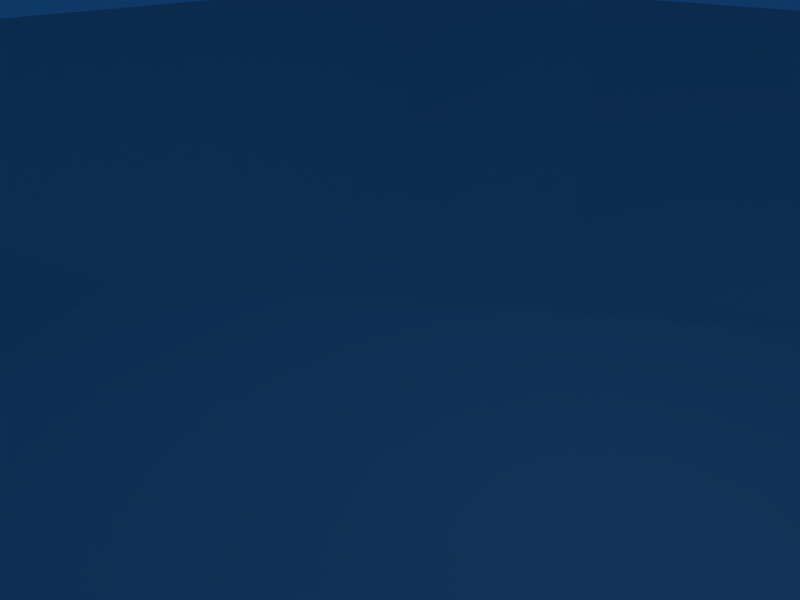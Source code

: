# Source: sunshine.blend  (saved by Blender 2.49.2; exported with 4.5.12 LTS)
import bpy
from mathutils import Matrix  # noqa: F401  (used for matrix-valued properties, if any)

bpy.ops.wm.read_factory_settings(use_empty=True)
scene = bpy.context.scene
scene.name = 'Scene'

# ---- collections
col_collection_1 = bpy.data.collections.new('Collection 1'); scene.collection.children.link(col_collection_1)

# ---- materials (node trees are filled in below, after node groups)
mat_material_001 = bpy.data.materials.new('Material.001')
mat_material_001.alpha_threshold = 0.0
mat_material_001.roughness = 0.5
mat_material_001.specular_intensity = 0.0
mat_material_001.line_color = (0.0, 0.0, 0.0, 1.0)

# ---- material node trees

# ---- world
world_world = bpy.data.worlds.new('World'); scene.world = world_world
world_world.color = (0.05656, 0.2208, 0.4)
world_world.use_sun_shadow = False
world_world.sun_shadow_jitter_overblur = 0.0
world_world.cycles.sampling_method = 'MANUAL'
world_world.cycles.sample_map_resolution = 256

# ---- cameras
cam_camera = bpy.data.cameras.new('Camera')
cam_camera.passepartout_alpha = 0.2
cam_camera.clip_end = 100.0
cam_camera.lens = 35.0
cam_camera.ortho_scale = 7.314
cam_camera.show_passepartout = False
cam_camera.show_safe_areas = True
cam_camera.dof.focus_distance = 0.0
cam_camera.dof.aperture_fstop = 128.0

# ---- lights
light_spot = bpy.data.lights.new('Spot', 'POINT')
light_spot.transmission_factor = 0.0
light_spot.cutoff_distance = 30.0
light_spot.energy = 100.0
light_spot.shadow_buffer_clip_start = 1.001
light_spot.shadow_soft_size = 1.0
light_spot.shadow_maximum_resolution = 0.006
light_spot.use_absolute_resolution = True
light_spot.cycles.use_multiple_importance_sampling = False

# ---- meshes
me_plane = bpy.data.meshes.new('Plane')
me_plane.from_pydata([(0.8056, 0.8056, 0.04762), (0.8056, -0.8056, 0.04762), (-0.8056, -0.8056, 0.04762), (-0.8056, 0.8056, 0.04762), (0.8952, 0.2984, 0.04762), (0.8952, -0.2984, 0.04762), (-0.8952, -0.2984, 0.04762), (-0.8952, 0.2984, 0.04762), (0.2984, -0.8952, 0.04762), (-0.2984, -0.8952, 0.04762), (0.2984, 0.8952, 0.04762), (-0.2984, 0.8952, 0.04762), (-0.3333, 0.3333, -0.07933), (0.3333, 0.3333, -0.146), (0.3333, -0.3333, -0.07933), (-0.3333, -0.3333, -0.146), (-0.5968, -0.8952, 0.04762), (-0.5968, 0.8952, 0.04762), (-0.6667, 0.3333, 0.1667), (-0.6667, -0.3333, 0.1667), (0.8952, -0.5968, 0.04762), (-0.8952, -0.5968, 0.04762), (-0.3333, -0.6667, 0.1667), (0.3333, -0.6667, 0.1667), (-0.6667, -0.6667, 0.1667), (0.5968, -0.8952, 0.04762), (0.5968, 0.8952, 0.04762), (0.6667, 0.3333, 0.1667), (0.6667, -0.3333, 0.1667), (0.6667, -0.6667, 0.1667), (0.8952, 0.5968, 0.04762), (-0.8952, 0.5968, 0.04762), (-0.3333, 0.6667, 0.1667), (0.3333, 0.6667, 0.1667), (-0.6667, 0.6667, 0.1667), (0.6667, 0.6667, 0.1667), (-0.3333, 1.788e-07, -0.07933), (0.3333, 5.96e-08, -0.07933), (-0.1111, 0.3333, -0.1127), (0.1111, 0.3333, -0.07933), (0.1111, -0.3333, -0.1127), (-0.1111, -0.3333, -0.07933)], [], [(6, 19, 18, 7), (8, 23, 22, 9), (16, 24, 21, 2), (24, 19, 6, 21), (9, 22, 24, 16), (22, 15, 19, 24), (28, 5, 4, 27), (20, 29, 25, 1), (29, 23, 8, 25), (5, 28, 29, 20), (28, 14, 23, 29), (33, 10, 11, 32), (18, 34, 31, 7), (34, 17, 3, 31), (12, 32, 34, 18), (32, 11, 17, 34), (27, 35, 33, 13), (35, 26, 10, 33), (4, 30, 35, 27), (30, 0, 26, 35), (36, 18, 19), (15, 36, 19), (36, 12, 18), (37, 28, 27), (13, 37, 27), (37, 14, 28), (40, 41, 22, 23), (14, 40, 23), (41, 15, 22), (38, 39, 33, 32), (12, 38, 32), (39, 13, 33), (41, 40, 37, 36), (15, 41, 36), (40, 14, 37), (39, 38, 36, 37), (13, 39, 37), (38, 12, 36)])
me_plane.polygons.foreach_set('use_smooth', [True] * 38)
_uv = me_plane.uv_layers.new(name='UVTex')
_uv.uv.foreach_set('vector', [4.5, 1.809, 3.055, 1.76, 3.055, -0.7667, 4.492, -0.8157, -0.8118, 4.476, -0.7639, 3.029, 1.758, 3.027, 1.787, 4.476, 3.112, 4.424, 3.017, 3.013, 4.426, 3.132, 4.415, 4.435, 3.017, 3.013, 3.055, 1.76, 4.5, 1.809, 4.426, 3.132, 1.787, 4.476, 1.758, 3.027, 3.017, 3.013, 3.112, 4.424, 1.758, 3.027, 1.643, 1.604, 3.055, 1.76, 3.017, 3.013, -2.053, 1.746, -3.5, 1.775, -3.48, -0.841, -2.048, -0.7796, -3.44, 3.103, -2.026, 3.0, -2.136, 4.411, -3.442, 4.409, -2.026, 3.0, -0.7639, 3.029, -0.8118, 4.476, -2.136, 4.411, -3.5, 1.775, -2.053, 1.746, -2.026, 3.0, -3.44, 3.103, -2.053, 1.746, -0.5863, 1.557, -0.7639, 3.029, -2.026, 3.0, -0.7479, -2.051, -0.7923, -3.481, 1.8, -3.477, 1.759, -2.042, 3.055, -0.7667, 3.018, -2.021, 4.437, -2.125, 4.492, -0.8157, 3.018, -2.021, 3.106, -3.438, 4.428, -3.447, 4.437, -2.125, 1.588, -0.5751, 1.759, -2.042, 3.018, -2.021, 3.055, -0.7667, 1.759, -2.042, 1.8, -3.477, 3.106, -3.438, 3.018, -2.021, -2.048, -0.7796, -2.006, -2.032, -0.7479, -2.051, -0.6372, -0.6237, -2.006, -2.032, -2.091, -3.442, -0.7923, -3.481, -0.7479, -2.051, -3.48, -0.841, -3.417, -2.142, -2.006, -2.032, -2.048, -0.7796, -3.417, -2.142, -3.404, -3.455, -2.091, -3.442, -2.006, -2.032, 1.608, 0.4728, 3.055, -0.7667, 3.055, 1.76, 1.643, 1.604, 1.608, 0.4728, 3.055, 1.76, 1.608, 0.4728, 1.588, -0.5751, 3.055, -0.7667, -0.6039, 0.5078, -2.053, 1.746, -2.048, -0.7796, -0.6372, -0.6237, -0.6039, 0.5078, -2.048, -0.7796, -0.6039, 0.5078, -0.5863, 1.557, -2.053, 1.746, 0.1466, 1.615, 0.8899, 1.556, 1.758, 3.027, -0.7639, 3.029, -0.5863, 1.557, 0.1466, 1.615, -0.7639, 3.029, 0.8899, 1.556, 1.643, 1.604, 1.758, 3.027, 0.8573, -0.6322, 0.1155, -0.5742, -0.7479, -2.051, 1.759, -2.042, 1.588, -0.5751, 0.8573, -0.6322, 1.759, -2.042, 0.1155, -0.5742, -0.6372, -0.6237, -0.7479, -2.051, 0.8899, 1.556, 0.1466, 1.615, -0.6039, 0.5078, 1.608, 0.4728, 1.643, 1.604, 0.8899, 1.556, 1.608, 0.4728, 0.1466, 1.615, -0.5863, 1.557, -0.6039, 0.5078, 0.1155, -0.5742, 0.8573, -0.6322, 1.608, 0.4728, -0.6039, 0.5078, -0.6372, -0.6237, 0.1155, -0.5742, -0.6039, 0.5078, 0.8573, -0.6322, 1.588, -0.5751, 1.608, 0.4728])
me_plane.materials.append(mat_material_001)
me_plane.use_remesh_preserve_volume = False
me_plane.use_remesh_preserve_attributes = False
me_plane.use_mirror_vertex_groups = False
me_plane.update()

# ---- objects
ob_plane = bpy.data.objects.new('Plane', me_plane)
ob_lamp = bpy.data.objects.new('Lamp', light_spot)
ob_camera = bpy.data.objects.new('Camera', cam_camera)

# ---- transforms, parenting, visibility, modifiers, constraints
ob_plane.location = (0.0, 0.0, -1.0)
ob_plane.scale = (30.0, 30.0, 21.0)
ob_plane.lock_rotations_4d = False
ob_plane.empty_display_type = 'ARROWS'
ob_plane.lineart.crease_threshold = 0.0
ob_lamp.location = (4.076, 1.005, 5.904)
ob_lamp.rotation_euler = (0.6503, 0.05522, 1.866)
ob_lamp.lock_rotations_4d = False
ob_lamp.empty_display_type = 'ARROWS'
ob_lamp.color = (0.0, 0.0, 0.0, 0.0)
ob_lamp.lineart.crease_threshold = 0.0
ob_camera.location = (7.481, -6.508, 5.344)
ob_camera.rotation_euler = (1.109, 0.01082, 0.8149)
ob_camera.lock_rotations_4d = False
ob_camera.empty_display_type = 'ARROWS'
ob_camera.color = (0.0, 0.0, 0.0, 0.0)
ob_camera.display_type = 'WIRE'
ob_camera.lineart.crease_threshold = 0.0

# ---- collection membership
col_collection_1.objects.link(ob_plane)
col_collection_1.objects.link(ob_lamp)
col_collection_1.objects.link(ob_camera)

# ---- scene / render settings (as saved in the file)
scene.camera = ob_camera
scene.frame_start = 1; scene.frame_end = 250; scene.frame_set(1)
scene.render.engine = 'BLENDER_EEVEE_NEXT'
scene.render.image_settings.file_format = 'JPEG'
scene.render.image_settings.color_mode = 'RGB'
scene.render.image_settings.compression = 90
scene.render.resolution_x = 800
scene.render.resolution_y = 600
scene.render.pixel_aspect_x = 100.0
scene.render.pixel_aspect_y = 100.0
scene.render.fps = 25
scene.render.dither_intensity = 0.0
scene.render.use_compositing = False
scene.render.use_sequencer = False
scene.render.bake_margin = 2
scene.render.bake_bias = 0.0
scene.render.use_stamp_time = False
scene.render.use_stamp_date = False
scene.render.use_stamp_frame = False
scene.render.use_stamp_camera = False
scene.render.use_stamp_scene = False
scene.render.use_stamp_filename = False
scene.render.use_stamp_render_time = False
scene.render.stamp_font_size = 0
scene.cycles.use_denoising = False
scene.cycles.samples = 10
scene.cycles.sampling_pattern = 'TABULATED_SOBOL'
scene.cycles.light_sampling_threshold = 0.0
scene.cycles.use_adaptive_sampling = False
scene.cycles.use_light_tree = False
scene.cycles.blur_glossy = 0.0
scene.cycles.volume_bounces = 1
scene.cycles.pixel_filter_type = 'GAUSSIAN'
scene.cycles.sample_clamp_indirect = 0.0
scene.view_settings.view_transform = 'Raw'
bpy.context.view_layer.update()
